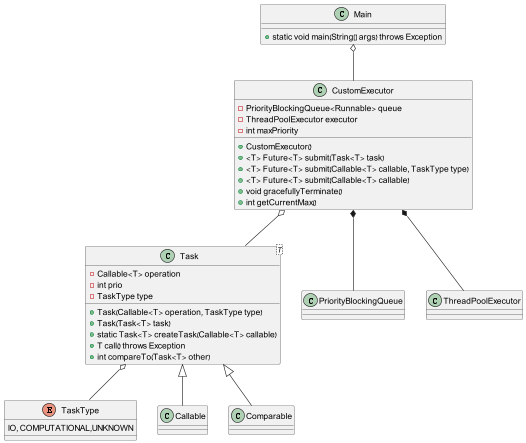

The diagram above was rendered by PlantUML. Its source (embedded in the PNG):
@startuml

class CustomExecutor {
  - PriorityBlockingQueue<Runnable> queue
  - ThreadPoolExecutor executor
  - int maxPriority
  + CustomExecutor()
  + <T> Future<T> submit(Task<T> task)
  + <T> Future<T> submit(Callable<T> callable, TaskType type)
  + <T> Future<T> submit(Callable<T> callable)
  + void gracefullyTerminate()
  + int getCurrentMax()
}

class Main {
  + static void main(String[] args) throws Exception
}

class Task<T> {
  - Callable<T> operation
  - int prio
  - TaskType type
  + Task(Callable<T> operation, TaskType type)
  + Task(Task<T> task)
  + static Task<T> createTask(Callable<T> callable)
  + T call() throws Exception
  + int compareTo(Task<T> other)
}

enum TaskType {
  IO, COMPUTATIONAL,UNKNOWN
}

CustomExecutor *-- PriorityBlockingQueue
CustomExecutor *-- ThreadPoolExecutor
CustomExecutor o-- Task
Main o-- CustomExecutor
Task <|-- Callable
Task <|-- Comparable
Task o-- TaskType

@enduml